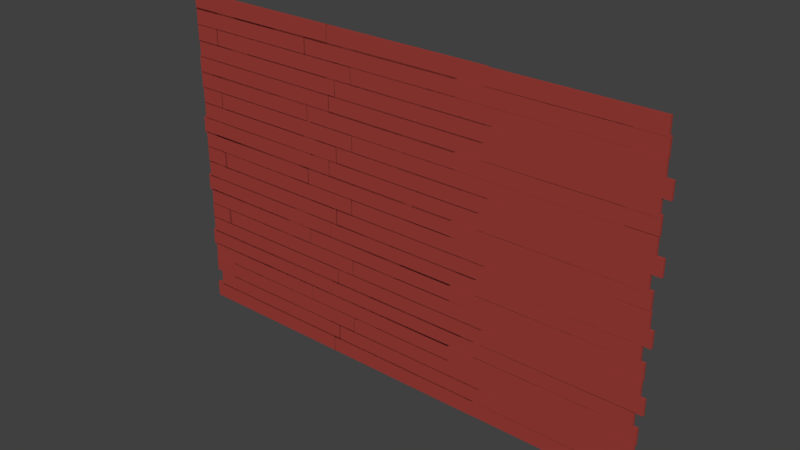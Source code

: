# Source: wall_right.blend  (saved by Blender 2.78.0; exported with 4.5.12 LTS)
import bpy
from mathutils import Matrix  # noqa: F401  (used for matrix-valued properties, if any)

bpy.ops.wm.read_factory_settings(use_empty=True)
scene = bpy.context.scene
scene.name = 'Scene'

# ---- collections
col_collection_1 = bpy.data.collections.new('Collection 1'); scene.collection.children.link(col_collection_1)

# ---- materials (node trees are filled in below, after node groups)
mat_wall = bpy.data.materials.new('Wall')
mat_wall.alpha_threshold = 0.0
mat_wall.use_transparent_shadow = False
mat_wall.diffuse_color = (0.3424, 0.04934, 0.04053, 1.0)
mat_wall.roughness = 0.5
mat_wall.specular_intensity = 0.08333

# ---- material node trees

# ---- world
world_world = bpy.data.worlds.new('World'); scene.world = world_world
world_world.color = (0.05088, 0.05088, 0.05088)
world_world.use_sun_shadow = False
world_world.sun_shadow_jitter_overblur = 0.0
world_world.cycles.sampling_method = 'MANUAL'

# ---- meshes
me_cube_085 = bpy.data.meshes.new('Cube.085')
me_cube_085.from_pydata([(-0.9291, 2.481, 15.67), (-0.9291, 2.481, 17.67), (1.071, 2.481, 15.67), (1.071, 2.481, 17.67), (-0.9291, 2.481, 8.431), (-0.9291, 2.481, 10.43), (1.071, 2.481, 8.431), (1.071, 2.481, 10.43), (-0.9291, 2.481, 0.9606), (-0.9291, 2.481, 2.961), (1.071, 2.481, 0.9606), (1.071, 2.481, 2.961), (-0.9291, 2.481, -6.608), (-0.9291, 2.481, -4.608), (1.071, 2.481, -6.608), (1.071, 2.481, -4.608), (-0.9291, 2.481, -13.93), (-0.9291, 2.481, -11.93), (1.071, 2.481, -13.93), (1.071, 2.481, -11.93), (-0.9291, -2.681, 13.84), (-0.9291, -2.681, 15.84), (1.071, -2.681, 13.84), (1.071, -2.681, 15.84), (-0.9291, -2.681, 6.419), (-0.9291, -2.681, 8.419), (1.071, -2.681, 6.419), (1.071, -2.681, 8.419), (-0.9291, -2.681, -1.006), (-0.9291, -2.681, 0.9939), (1.071, -2.681, -1.006), (1.071, -2.681, 0.9939), (-0.9291, -2.681, -8.452), (-0.9291, -2.681, -6.452), (1.071, -2.681, -8.452), (1.071, -2.681, -6.452), (-1.094, -2.7, -15.76), (-1.094, -2.7, -13.89), (0.7799, -2.7, -15.76), (0.7799, -2.7, -13.89), (-1.094, -2.999, -15.76), (-1.094, -2.999, -13.89), (0.7799, -2.999, -15.76), (0.7799, -2.999, -13.89), (-1.094, 0.9501, -19.46), (-1.094, 0.9501, -17.58), (-1.094, 2.824, -19.46), (-1.094, 2.824, -17.58), (0.7799, 0.9501, -19.46), (0.7799, 0.9501, -17.58), (0.7799, 2.824, -19.46), (0.7799, 2.824, -17.58), (-0.9291, -1.027, -19.52), (-0.9291, -1.027, -17.52), (-0.9291, 0.9733, -19.52), (-0.9291, 0.9733, -17.52), (1.071, -1.027, -19.52), (1.071, -1.027, -17.52), (1.071, 0.9733, -19.52), (1.071, 0.9733, -17.52), (-0.9291, -3.02, -19.52), (-0.9291, -3.02, -17.52), (-0.9291, -1.02, -19.52), (-0.9291, -1.02, -17.52), (1.071, -3.02, -19.52), (1.071, -3.02, -17.52), (1.071, -1.02, -19.52), (1.071, -1.02, -17.52), (-0.9291, -2.935, -17.69), (-0.9291, -2.935, -15.69), (-0.9291, -0.9355, -17.69), (-0.9291, -0.9355, -15.69), (1.071, -2.935, -17.69), (1.071, -2.935, -15.69), (1.071, -0.9355, -17.69), (1.071, -0.9355, -15.69), (-0.9291, -0.942, -17.69), (-0.9291, -0.942, -15.69), (-0.9291, 1.058, -17.69), (-0.9291, 1.058, -15.69), (1.071, -0.942, -17.69), (1.071, -0.942, -15.69), (1.071, 1.058, -17.69), (1.071, 1.058, -15.69), (-1.094, 1.035, -17.63), (-1.094, 1.035, -15.75), (-1.094, 2.909, -17.63), (-1.094, 2.909, -15.75), (0.7799, 1.035, -17.63), (0.7799, 1.035, -15.75), (0.7799, 2.909, -17.63), (0.7799, 2.909, -15.75), (-1.094, 1.259, -15.76), (-1.094, 1.259, -13.89), (0.7799, 1.259, -15.76), (0.7799, 1.259, -13.89), (-0.9291, -0.7175, -15.83), (-0.9291, -0.7175, -13.83), (-0.9291, 1.282, -15.83), (-0.9291, 1.282, -13.83), (1.071, -0.7175, -15.83), (1.071, -0.7175, -13.83), (1.071, 1.282, -15.83), (1.071, 1.282, -13.83), (-0.9291, -2.711, -15.83), (-0.9291, -2.711, -13.83), (-0.9291, -0.7109, -15.83), (-0.9291, -0.7109, -13.83), (1.071, -2.711, -15.83), (1.071, -2.711, -13.83), (1.071, -0.7109, -15.83), (1.071, -0.7109, -13.83), (-0.9291, -1.348, -13.93), (-0.9291, -1.348, -11.93), (1.071, -1.348, -13.93), (1.071, -1.348, -11.93), (-0.9291, -1.354, -13.93), (-0.9291, -1.354, -11.93), (-0.9291, 0.6457, -13.93), (-0.9291, 0.6457, -11.93), (1.071, -1.354, -13.93), (1.071, -1.354, -11.93), (1.071, 0.6457, -13.93), (1.071, 0.6457, -11.93), (-1.094, 0.6224, -13.87), (-1.094, 0.6224, -11.99), (-1.094, 2.497, -13.87), (-1.094, 2.497, -11.99), (0.7799, 0.6224, -13.87), (0.7799, 0.6224, -11.99), (0.7799, 2.497, -13.87), (0.7799, 2.497, -11.99), (-1.094, 0.9427, -12.06), (-1.094, 0.9427, -10.19), (-1.094, 2.817, -12.06), (-1.094, 2.817, -10.19), (0.7799, 0.9427, -12.06), (0.7799, 0.9427, -10.19), (0.7799, 2.817, -12.06), (0.7799, 2.817, -10.19), (-0.9291, -1.034, -12.12), (-0.9291, -1.034, -10.12), (-0.9291, 0.966, -12.12), (-0.9291, 0.966, -10.12), (1.071, -1.034, -12.12), (1.071, -1.034, -10.12), (1.071, 0.966, -12.12), (1.071, 0.966, -10.12), (-0.9291, -3.027, -12.12), (-0.9291, -3.027, -10.12), (-0.9291, -1.027, -12.12), (-0.9291, -1.027, -10.12), (1.071, -3.027, -12.12), (1.071, -3.027, -10.12), (1.071, -1.027, -12.12), (1.071, -1.027, -10.12), (-0.9291, -3.027, -4.75), (-0.9291, -3.027, -2.75), (-0.9291, -1.027, -4.75), (-0.9291, -1.027, -2.75), (1.071, -3.027, -4.75), (1.071, -3.027, -2.75), (1.071, -1.027, -4.75), (1.071, -1.027, -2.75), (-0.9291, -1.034, -4.75), (-0.9291, -1.034, -2.75), (-0.9291, 0.966, -4.75), (-0.9291, 0.966, -2.75), (1.071, -1.034, -4.75), (1.071, -1.034, -2.75), (1.071, 0.966, -4.75), (1.071, 0.966, -2.75), (-1.094, 0.9427, -4.688), (-1.094, 0.9427, -2.813), (-1.094, 2.817, -4.688), (-1.094, 2.817, -2.813), (0.7799, 0.9427, -4.688), (0.7799, 0.9427, -2.813), (0.7799, 2.817, -4.688), (0.7799, 2.817, -2.813), (-1.094, 0.6224, -6.496), (-1.094, 0.6224, -4.622), (-1.094, 2.497, -6.496), (-1.094, 2.497, -4.622), (0.7799, 0.6224, -6.496), (0.7799, 0.6224, -4.622), (0.7799, 2.497, -6.496), (0.7799, 2.497, -4.622), (-0.9291, -1.354, -6.559), (-0.9291, -1.354, -4.559), (-0.9291, 0.6457, -6.559), (-0.9291, 0.6457, -4.559), (1.071, -1.354, -6.559), (1.071, -1.354, -4.559), (1.071, 0.6457, -6.559), (1.071, 0.6457, -4.559), (-0.9291, -1.348, -6.559), (-0.9291, -1.348, -4.559), (1.071, -1.348, -6.559), (1.071, -1.348, -4.559), (-0.9291, -2.711, -8.452), (-0.9291, -2.711, -6.452), (-0.9291, -0.7109, -8.452), (-0.9291, -0.7109, -6.452), (1.071, -2.711, -8.452), (1.071, -2.711, -6.452), (1.071, -0.7109, -8.452), (1.071, -0.7109, -6.452), (-0.9291, -0.7175, -8.452), (-0.9291, -0.7175, -6.452), (-0.9291, 1.282, -8.452), (-0.9291, 1.282, -6.452), (1.071, -0.7175, -8.452), (1.071, -0.7175, -6.452), (1.071, 1.282, -8.452), (1.071, 1.282, -6.452), (-1.094, 1.259, -8.39), (-1.094, 1.259, -6.515), (0.7799, 1.259, -8.39), (0.7799, 1.259, -6.515), (-1.094, 1.035, -10.25), (-1.094, 1.035, -8.38), (-1.094, 2.909, -10.25), (-1.094, 2.909, -8.38), (0.7799, 1.035, -10.25), (0.7799, 1.035, -8.38), (0.7799, 2.909, -10.25), (0.7799, 2.909, -8.38), (-0.9291, -0.942, -10.32), (-0.9291, -0.942, -8.317), (-0.9291, 1.058, -10.32), (-0.9291, 1.058, -8.317), (1.071, -0.942, -10.32), (1.071, -0.942, -8.317), (1.071, 1.058, -10.32), (1.071, 1.058, -8.317), (-0.9291, -2.995, -10.32), (-0.9291, -2.995, -8.317), (-0.9291, -0.9355, -10.32), (-0.9291, -0.9355, -8.317), (1.071, -2.995, -10.32), (1.071, -2.995, -8.317), (1.071, -0.9355, -10.32), (1.071, -0.9355, -8.317), (-0.9291, -2.995, -2.895), (-0.9291, -2.995, -0.8955), (-0.9291, -0.9355, -2.895), (-0.9291, -0.9355, -0.8955), (1.071, -2.995, -2.895), (1.071, -2.995, -0.8955), (1.071, -0.9355, -2.895), (1.071, -0.9355, -0.8955), (-0.9291, -0.942, -2.895), (-0.9291, -0.942, -0.8955), (-0.9291, 1.058, -2.895), (-0.9291, 1.058, -0.8955), (1.071, -0.942, -2.895), (1.071, -0.942, -0.8955), (1.071, 1.058, -2.895), (1.071, 1.058, -0.8955), (-1.094, 1.035, -2.833), (-1.094, 1.035, -0.9584), (-1.094, 2.909, -2.833), (-1.094, 2.909, -0.9584), (0.7799, 1.035, -2.833), (0.7799, 1.035, -0.9584), (0.7799, 2.909, -2.833), (0.7799, 2.909, -0.9584), (-1.094, 1.259, -0.9676), (-1.094, 1.259, 0.9066), (0.7799, 1.259, -0.9676), (0.7799, 1.259, 0.9066), (-0.9291, -0.7175, -1.031), (-0.9291, -0.7175, 0.9695), (-0.9291, 1.282, -1.031), (-0.9291, 1.282, 0.9695), (1.071, -0.7175, -1.031), (1.071, -0.7175, 0.9695), (1.071, 1.282, -1.031), (1.071, 1.282, 0.9695), (-0.9291, -2.711, -1.031), (-0.9291, -2.711, 0.9695), (-0.9291, -0.7109, -1.031), (-0.9291, -0.7109, 0.9695), (1.071, -2.711, -1.031), (1.071, -2.711, 0.9695), (1.071, -0.7109, -1.031), (1.071, -0.7109, 0.9695), (-0.9291, -1.348, 0.8629), (-0.9291, -1.348, 2.863), (1.071, -1.348, 0.8629), (1.071, -1.348, 2.863), (-0.9291, -1.354, 0.8629), (-0.9291, -1.354, 2.863), (-0.9291, 0.6457, 0.8629), (-0.9291, 0.6457, 2.863), (1.071, -1.354, 0.8629), (1.071, -1.354, 2.863), (1.071, 0.6457, 0.8629), (1.071, 0.6457, 2.863), (-1.094, 0.6224, 0.9258), (-1.094, 0.6224, 2.8), (-1.094, 2.497, 0.9258), (-1.094, 2.497, 2.8), (0.7799, 0.6224, 0.9258), (0.7799, 0.6224, 2.8), (0.7799, 2.497, 0.9258), (0.7799, 2.497, 2.8), (-1.094, 0.9427, 2.734), (-1.094, 0.9427, 4.608), (-1.094, 2.817, 2.734), (-1.094, 2.817, 4.608), (0.7799, 0.9427, 2.734), (0.7799, 0.9427, 4.608), (0.7799, 2.817, 2.734), (0.7799, 2.817, 4.608), (-0.9291, -1.034, 2.671), (-0.9291, -1.034, 4.671), (-0.9291, 0.966, 2.671), (-0.9291, 0.966, 4.671), (1.071, -1.034, 2.671), (1.071, -1.034, 4.671), (1.071, 0.966, 2.671), (1.071, 0.966, 4.671), (-0.9291, -3.027, 2.671), (-0.9291, -3.027, 4.671), (-0.9291, -1.027, 2.671), (-0.9291, -1.027, 4.671), (1.071, -3.027, 2.671), (1.071, -3.027, 4.671), (1.071, -1.027, 2.671), (1.071, -1.027, 4.671), (-0.9291, -3.008, 10.11), (-0.9291, -3.008, 12.11), (-0.9291, -1.008, 10.11), (-0.9291, -1.008, 12.11), (1.071, -3.008, 10.11), (1.071, -3.008, 12.11), (1.071, -1.008, 10.11), (1.071, -1.008, 12.11), (-0.9291, -1.014, 10.11), (-0.9291, -1.014, 12.11), (-0.9291, 0.9856, 10.11), (-0.9291, 0.9856, 12.11), (1.071, -1.014, 10.11), (1.071, -1.014, 12.11), (1.071, 0.9856, 10.11), (1.071, 0.9856, 12.11), (-1.094, 0.9623, 10.18), (-1.094, 0.9623, 12.05), (-1.094, 2.837, 10.18), (-1.094, 2.837, 12.05), (0.7799, 0.9623, 10.18), (0.7799, 0.9623, 12.05), (0.7799, 2.837, 10.18), (0.7799, 2.837, 12.05), (-1.094, 0.642, 8.367), (-1.094, 0.642, 10.24), (-1.094, 2.516, 8.367), (-1.094, 2.516, 10.24), (0.7799, 0.642, 8.367), (0.7799, 0.642, 10.24), (0.7799, 2.516, 8.367), (0.7799, 2.516, 10.24), (-0.9291, -1.335, 8.304), (-0.9291, -1.335, 10.3), (-0.9291, 0.6653, 8.304), (-0.9291, 0.6653, 10.3), (1.071, -1.335, 8.304), (1.071, -1.335, 10.3), (1.071, 0.6653, 8.304), (1.071, 0.6653, 10.3), (-0.9291, -1.328, 8.304), (-0.9291, -1.328, 10.3), (1.071, -1.328, 8.304), (1.071, -1.328, 10.3), (-0.9291, -2.691, 6.41), (-0.9291, -2.691, 8.41), (-0.9291, -0.6913, 6.41), (-0.9291, -0.6913, 8.41), (1.071, -2.691, 6.41), (1.071, -2.691, 8.41), (1.071, -0.6913, 6.41), (1.071, -0.6913, 8.41), (-0.9291, -0.6979, 6.41), (-0.9291, -0.6979, 8.41), (-0.9291, 1.302, 6.41), (-0.9291, 1.302, 8.41), (1.071, -0.6979, 6.41), (1.071, -0.6979, 8.41), (1.071, 1.302, 6.41), (1.071, 1.302, 8.41), (-1.094, 1.279, 6.473), (-1.094, 1.279, 8.347), (0.7799, 1.279, 6.473), (0.7799, 1.279, 8.347), (-1.094, 1.054, 4.608), (-1.094, 1.054, 6.483), (-1.094, 2.929, 4.608), (-1.094, 2.929, 6.483), (0.7799, 1.054, 4.608), (0.7799, 1.054, 6.483), (0.7799, 2.929, 4.608), (0.7799, 2.929, 6.483), (-0.9291, -0.9224, 4.545), (-0.9291, -0.9224, 6.545), (-0.9291, 1.078, 4.545), (-0.9291, 1.078, 6.545), (1.071, -0.9224, 4.545), (1.071, -0.9224, 6.545), (1.071, 1.078, 4.545), (1.071, 1.078, 6.545), (-0.9291, -2.992, 4.545), (-0.9291, -2.992, 6.545), (-0.9291, -0.9159, 4.545), (-0.9291, -0.9159, 6.545), (1.071, -2.992, 4.545), (1.071, -2.992, 6.545), (1.071, -0.9159, 4.545), (1.071, -0.9159, 6.545), (-0.9291, -2.992, 11.98), (-0.9291, -2.992, 13.98), (-0.9291, -0.9159, 11.98), (-0.9291, -0.9159, 13.98), (1.071, -2.992, 11.98), (1.071, -2.992, 13.98), (1.071, -0.9159, 11.98), (1.071, -0.9159, 13.98), (-0.9291, -0.9224, 11.98), (-0.9291, -0.9224, 13.98), (-0.9291, 1.078, 11.98), (-0.9291, 1.078, 13.98), (1.071, -0.9224, 11.98), (1.071, -0.9224, 13.98), (1.071, 1.078, 11.98), (1.071, 1.078, 13.98), (-1.094, 1.054, 12.04), (-1.094, 1.054, 13.92), (-1.094, 2.929, 12.04), (-1.094, 2.929, 13.92), (0.7799, 1.054, 12.04), (0.7799, 1.054, 13.92), (0.7799, 2.929, 12.04), (0.7799, 2.929, 13.92), (-1.094, 1.279, 13.91), (-1.094, 1.279, 15.78), (0.7799, 1.279, 13.91), (0.7799, 1.279, 15.78), (-0.9291, -0.6979, 13.85), (-0.9291, -0.6979, 15.85), (-0.9291, 1.302, 13.85), (-0.9291, 1.302, 15.85), (1.071, -0.6979, 13.85), (1.071, -0.6979, 15.85), (1.071, 1.302, 13.85), (1.071, 1.302, 15.85), (-0.9291, -2.691, 13.85), (-0.9291, -2.691, 15.85), (-0.9291, -0.6913, 13.85), (-0.9291, -0.6913, 15.85), (1.071, -2.691, 13.85), (1.071, -2.691, 15.85), (1.071, -0.6913, 13.85), (1.071, -0.6913, 15.85), (-0.9291, -1.328, 15.74), (-0.9291, -1.328, 17.74), (1.071, -1.328, 15.74), (1.071, -1.328, 17.74), (-0.9291, -1.335, 15.74), (-0.9291, -1.335, 17.74), (-0.9291, 0.6653, 15.74), (-0.9291, 0.6653, 17.74), (1.071, -1.335, 15.74), (1.071, -1.335, 17.74), (1.071, 0.6653, 15.74), (1.071, 0.6653, 17.74), (-1.094, 0.642, 15.8), (-1.094, 0.642, 17.68), (-1.094, 2.516, 15.8), (-1.094, 2.516, 17.68), (0.7799, 0.642, 15.8), (0.7799, 0.642, 17.68), (0.7799, 2.516, 15.8), (0.7799, 2.516, 17.68), (-1.094, 0.9623, 17.61), (-1.094, 0.9623, 19.49), (-1.094, 2.837, 17.61), (-1.094, 2.837, 19.49), (0.7799, 0.9623, 17.61), (0.7799, 0.9623, 19.49), (0.7799, 2.837, 17.61), (0.7799, 2.837, 19.49), (-0.9291, -1.014, 17.55), (-0.9291, -1.014, 19.55), (-0.9291, 0.9856, 17.55), (-0.9291, 0.9856, 19.55), (1.071, -1.014, 17.55), (1.071, -1.014, 19.55), (1.071, 0.9856, 17.55), (1.071, 0.9856, 19.55), (-0.9291, -3.008, 17.55), (-0.9291, -3.008, 19.55), (-0.9291, -1.008, 17.55), (-0.9291, -1.008, 19.55), (1.071, -3.008, 17.55), (1.071, -3.008, 19.55), (1.071, -1.008, 17.55), (1.071, -1.008, 19.55), (-0.9291, -3.001, 13.84), (-0.9291, -3.001, 15.84), (1.071, -3.001, 13.84), (1.071, -3.001, 15.84), (-0.9291, -3.002, 15.74), (-0.9291, -3.002, 17.74), (1.071, -3.002, 15.74), (1.071, -3.002, 17.74), (-0.9291, -3.005, 8.304), (-0.9291, -3.005, 10.3), (1.071, -3.005, 8.304), (1.071, -3.005, 10.3), (-0.9291, -2.994, 6.419), (-0.9291, -2.994, 8.419), (1.071, -2.994, 6.419), (1.071, -2.994, 8.419), (-0.9291, -3.001, -1.006), (-0.9291, -3.001, 0.9939), (1.071, -3.001, -1.006), (1.071, -3.001, 0.9939), (-0.9291, -3.001, 0.8629), (-0.9291, -3.001, 2.863), (1.071, -3.001, 0.8629), (1.071, -3.001, 2.863), (-0.9291, -2.998, -8.452), (-0.9291, -2.998, -6.452), (1.071, -2.998, -8.452), (1.071, -2.998, -6.452), (-0.9291, -2.992, -6.559), (-0.9291, -2.992, -4.559), (1.071, -2.992, -6.559), (1.071, -2.992, -4.559), (-0.9291, -2.995, -13.93), (-0.9291, -2.995, -11.93), (1.071, -2.995, -13.93), (1.071, -2.995, -11.93), (-0.9291, 2.853, 15.67), (-0.9291, 2.853, 17.67), (1.071, 2.853, 15.67), (1.071, 2.853, 17.67), (-1.094, 2.849, 13.91), (-1.094, 2.849, 15.78), (0.7799, 2.849, 13.91), (0.7799, 2.849, 15.78), (-0.9291, 2.857, 8.431), (-0.9291, 2.857, 10.43), (1.071, 2.857, 8.431), (1.071, 2.857, 10.43), (-1.094, 2.849, 6.473), (-1.094, 2.849, 8.347), (0.7799, 2.849, 6.473), (0.7799, 2.849, 8.347), (-0.9291, 2.857, 0.9606), (-0.9291, 2.857, 2.961), (1.071, 2.857, 0.9606), (1.071, 2.857, 2.961), (-1.094, 2.864, -0.9676), (-1.094, 2.864, 0.9066), (0.7799, 2.864, -0.9676), (0.7799, 2.864, 0.9066), (-0.9291, 2.862, -6.608), (-0.9291, 2.862, -4.608), (1.071, 2.862, -6.608), (1.071, 2.862, -4.608), (-1.094, 2.855, -8.39), (-1.094, 2.855, -6.515), (0.7799, 2.855, -8.39), (0.7799, 2.855, -6.515), (-0.9291, 2.866, -13.93), (-0.9291, 2.866, -11.93), (1.071, 2.866, -13.93), (1.071, 2.866, -11.93), (-1.094, 2.855, -15.76), (-1.094, 2.855, -13.89), (0.7799, 2.855, -15.76), (0.7799, 2.855, -13.89), (-1.094, 2.853, -17.63), (-1.094, 2.853, -15.75), (0.7799, 2.853, -17.63), (0.7799, 2.853, -15.75), (-1.094, 2.861, -2.833), (-1.094, 2.861, -0.9584), (0.7799, 2.861, -2.833), (0.7799, 2.861, -0.9584)], [], [(546, 547, 3, 2), (2, 3, 1, 0), (544, 546, 2, 0), (547, 545, 1, 3), (554, 555, 7, 6), (6, 7, 5, 4), (552, 554, 6, 4), (555, 553, 5, 7), (562, 563, 11, 10), (10, 11, 9, 8), (560, 562, 10, 8), (563, 561, 9, 11), (570, 571, 15, 14), (14, 15, 13, 12), (568, 570, 14, 12), (571, 569, 13, 15), (578, 579, 19, 18), (18, 19, 17, 16), (576, 578, 18, 16), (579, 577, 17, 19), (508, 509, 21, 20), (20, 21, 23, 22), (520, 521, 25, 24), (24, 25, 27, 26), (524, 525, 29, 28), (28, 29, 31, 30), (532, 533, 33, 32), (32, 33, 35, 34), (40, 41, 37, 36), (36, 37, 39, 38), (39, 37, 41, 43), (36, 38, 42, 40), (38, 39, 43, 42), (44, 45, 47, 46), (46, 47, 51, 50), (50, 51, 49, 48), (48, 49, 45, 44), (46, 50, 48, 44), (51, 47, 45, 49), (52, 53, 55, 54), (54, 55, 59, 58), (58, 59, 57, 56), (56, 57, 53, 52), (54, 58, 56, 52), (59, 55, 53, 57), (60, 61, 63, 62), (62, 63, 67, 66), (66, 67, 65, 64), (64, 65, 61, 60), (62, 66, 64, 60), (67, 63, 61, 65), (68, 69, 71, 70), (70, 71, 75, 74), (74, 75, 73, 72), (72, 73, 69, 68), (70, 74, 72, 68), (75, 71, 69, 73), (76, 77, 79, 78), (78, 79, 83, 82), (82, 83, 81, 80), (80, 81, 77, 76), (78, 82, 80, 76), (83, 79, 77, 81), (584, 585, 87, 86), (86, 87, 91, 90), (586, 587, 89, 88), (88, 89, 85, 84), (584, 586, 88, 84), (587, 585, 85, 89), (582, 583, 95, 94), (94, 95, 93, 92), (580, 582, 94, 92), (583, 581, 93, 95), (96, 97, 99, 98), (98, 99, 103, 102), (102, 103, 101, 100), (100, 101, 97, 96), (98, 102, 100, 96), (103, 99, 97, 101), (104, 105, 107, 106), (106, 107, 111, 110), (110, 111, 109, 108), (108, 109, 105, 104), (106, 110, 108, 104), (111, 107, 105, 109), (540, 541, 113, 112), (112, 113, 115, 114), (116, 117, 119, 118), (118, 119, 123, 122), (122, 123, 121, 120), (120, 121, 117, 116), (118, 122, 120, 116), (123, 119, 117, 121), (124, 125, 127, 126), (126, 127, 131, 130), (130, 131, 129, 128), (128, 129, 125, 124), (126, 130, 128, 124), (131, 127, 125, 129), (132, 133, 135, 134), (134, 135, 139, 138), (138, 139, 137, 136), (136, 137, 133, 132), (134, 138, 136, 132), (139, 135, 133, 137), (140, 141, 143, 142), (142, 143, 147, 146), (146, 147, 145, 144), (144, 145, 141, 140), (142, 146, 144, 140), (147, 143, 141, 145), (148, 149, 151, 150), (150, 151, 155, 154), (154, 155, 153, 152), (152, 153, 149, 148), (150, 154, 152, 148), (155, 151, 149, 153), (156, 157, 159, 158), (158, 159, 163, 162), (162, 163, 161, 160), (160, 161, 157, 156), (158, 162, 160, 156), (163, 159, 157, 161), (164, 165, 167, 166), (166, 167, 171, 170), (170, 171, 169, 168), (168, 169, 165, 164), (166, 170, 168, 164), (171, 167, 165, 169), (172, 173, 175, 174), (174, 175, 179, 178), (178, 179, 177, 176), (176, 177, 173, 172), (174, 178, 176, 172), (179, 175, 173, 177), (180, 181, 183, 182), (182, 183, 187, 186), (186, 187, 185, 184), (184, 185, 181, 180), (182, 186, 184, 180), (187, 183, 181, 185), (188, 189, 191, 190), (190, 191, 195, 194), (194, 195, 193, 192), (192, 193, 189, 188), (190, 194, 192, 188), (195, 191, 189, 193), (536, 537, 197, 196), (196, 197, 199, 198), (200, 201, 203, 202), (202, 203, 207, 206), (206, 207, 205, 204), (204, 205, 201, 200), (202, 206, 204, 200), (207, 203, 201, 205), (208, 209, 211, 210), (210, 211, 215, 214), (214, 215, 213, 212), (212, 213, 209, 208), (210, 214, 212, 208), (215, 211, 209, 213), (574, 575, 219, 218), (218, 219, 217, 216), (572, 574, 218, 216), (575, 573, 217, 219), (220, 221, 223, 222), (222, 223, 227, 226), (226, 227, 225, 224), (224, 225, 221, 220), (222, 226, 224, 220), (227, 223, 221, 225), (228, 229, 231, 230), (230, 231, 235, 234), (234, 235, 233, 232), (232, 233, 229, 228), (230, 234, 232, 228), (235, 231, 229, 233), (236, 237, 239, 238), (238, 239, 243, 242), (242, 243, 241, 240), (240, 241, 237, 236), (238, 242, 240, 236), (243, 239, 237, 241), (244, 245, 247, 246), (246, 247, 251, 250), (250, 251, 249, 248), (248, 249, 245, 244), (246, 250, 248, 244), (251, 247, 245, 249), (252, 253, 255, 254), (254, 255, 259, 258), (258, 259, 257, 256), (256, 257, 253, 252), (254, 258, 256, 252), (259, 255, 253, 257), (588, 589, 263, 262), (262, 263, 267, 266), (590, 591, 265, 264), (264, 265, 261, 260), (588, 590, 264, 260), (591, 589, 261, 265), (566, 567, 271, 270), (270, 271, 269, 268), (564, 566, 270, 268), (567, 565, 269, 271), (272, 273, 275, 274), (274, 275, 279, 278), (278, 279, 277, 276), (276, 277, 273, 272), (274, 278, 276, 272), (279, 275, 273, 277), (280, 281, 283, 282), (282, 283, 287, 286), (286, 287, 285, 284), (284, 285, 281, 280), (282, 286, 284, 280), (287, 283, 281, 285), (528, 529, 289, 288), (288, 289, 291, 290), (292, 293, 295, 294), (294, 295, 299, 298), (298, 299, 297, 296), (296, 297, 293, 292), (294, 298, 296, 292), (299, 295, 293, 297), (300, 301, 303, 302), (302, 303, 307, 306), (306, 307, 305, 304), (304, 305, 301, 300), (302, 306, 304, 300), (307, 303, 301, 305), (308, 309, 311, 310), (310, 311, 315, 314), (314, 315, 313, 312), (312, 313, 309, 308), (310, 314, 312, 308), (315, 311, 309, 313), (316, 317, 319, 318), (318, 319, 323, 322), (322, 323, 321, 320), (320, 321, 317, 316), (318, 322, 320, 316), (323, 319, 317, 321), (324, 325, 327, 326), (326, 327, 331, 330), (330, 331, 329, 328), (328, 329, 325, 324), (326, 330, 328, 324), (331, 327, 325, 329), (332, 333, 335, 334), (334, 335, 339, 338), (338, 339, 337, 336), (336, 337, 333, 332), (334, 338, 336, 332), (339, 335, 333, 337), (340, 341, 343, 342), (342, 343, 347, 346), (346, 347, 345, 344), (344, 345, 341, 340), (342, 346, 344, 340), (347, 343, 341, 345), (348, 349, 351, 350), (350, 351, 355, 354), (354, 355, 353, 352), (352, 353, 349, 348), (350, 354, 352, 348), (355, 351, 349, 353), (356, 357, 359, 358), (358, 359, 363, 362), (362, 363, 361, 360), (360, 361, 357, 356), (358, 362, 360, 356), (363, 359, 357, 361), (364, 365, 367, 366), (366, 367, 371, 370), (370, 371, 369, 368), (368, 369, 365, 364), (366, 370, 368, 364), (371, 367, 365, 369), (516, 517, 373, 372), (372, 373, 375, 374), (376, 377, 379, 378), (378, 379, 383, 382), (382, 383, 381, 380), (380, 381, 377, 376), (378, 382, 380, 376), (383, 379, 377, 381), (384, 385, 387, 386), (386, 387, 391, 390), (390, 391, 389, 388), (388, 389, 385, 384), (386, 390, 388, 384), (391, 387, 385, 389), (558, 559, 395, 394), (394, 395, 393, 392), (556, 558, 394, 392), (559, 557, 393, 395), (396, 397, 399, 398), (398, 399, 403, 402), (402, 403, 401, 400), (400, 401, 397, 396), (398, 402, 400, 396), (403, 399, 397, 401), (404, 405, 407, 406), (406, 407, 411, 410), (410, 411, 409, 408), (408, 409, 405, 404), (406, 410, 408, 404), (411, 407, 405, 409), (412, 413, 415, 414), (414, 415, 419, 418), (418, 419, 417, 416), (416, 417, 413, 412), (414, 418, 416, 412), (419, 415, 413, 417), (420, 421, 423, 422), (422, 423, 427, 426), (426, 427, 425, 424), (424, 425, 421, 420), (422, 426, 424, 420), (427, 423, 421, 425), (428, 429, 431, 430), (430, 431, 435, 434), (434, 435, 433, 432), (432, 433, 429, 428), (430, 434, 432, 428), (435, 431, 429, 433), (436, 437, 439, 438), (438, 439, 443, 442), (442, 443, 441, 440), (440, 441, 437, 436), (438, 442, 440, 436), (443, 439, 437, 441), (550, 551, 447, 446), (446, 447, 445, 444), (548, 550, 446, 444), (551, 549, 445, 447), (448, 449, 451, 450), (450, 451, 455, 454), (454, 455, 453, 452), (452, 453, 449, 448), (450, 454, 452, 448), (455, 451, 449, 453), (456, 457, 459, 458), (458, 459, 463, 462), (462, 463, 461, 460), (460, 461, 457, 456), (458, 462, 460, 456), (463, 459, 457, 461), (512, 513, 465, 464), (464, 465, 467, 466), (468, 469, 471, 470), (470, 471, 475, 474), (474, 475, 473, 472), (472, 473, 469, 468), (470, 474, 472, 468), (475, 471, 469, 473), (476, 477, 479, 478), (478, 479, 483, 482), (482, 483, 481, 480), (480, 481, 477, 476), (478, 482, 480, 476), (483, 479, 477, 481), (484, 485, 487, 486), (486, 487, 491, 490), (490, 491, 489, 488), (488, 489, 485, 484), (486, 490, 488, 484), (491, 487, 485, 489), (492, 493, 495, 494), (494, 495, 499, 498), (498, 499, 497, 496), (496, 497, 493, 492), (494, 498, 496, 492), (499, 495, 493, 497), (500, 501, 503, 502), (502, 503, 507, 506), (506, 507, 505, 504), (504, 505, 501, 500), (502, 506, 504, 500), (507, 503, 501, 505), (23, 21, 509, 511), (20, 22, 510, 508), (22, 23, 511, 510), (467, 465, 513, 515), (464, 466, 514, 512), (466, 467, 515, 514), (375, 373, 517, 519), (372, 374, 518, 516), (374, 375, 519, 518), (27, 25, 521, 523), (24, 26, 522, 520), (26, 27, 523, 522), (31, 29, 525, 527), (28, 30, 526, 524), (30, 31, 527, 526), (291, 289, 529, 531), (288, 290, 530, 528), (290, 291, 531, 530), (35, 33, 533, 535), (32, 34, 534, 532), (34, 35, 535, 534), (199, 197, 537, 539), (196, 198, 538, 536), (198, 199, 539, 538), (115, 113, 541, 543), (112, 114, 542, 540), (114, 115, 543, 542), (41, 40, 42, 43), (509, 508, 510, 511), (513, 512, 514, 515), (517, 516, 518, 519), (521, 520, 522, 523), (525, 524, 526, 527), (529, 528, 530, 531), (533, 532, 534, 535), (537, 536, 538, 539), (541, 540, 542, 543), (0, 1, 545, 544), (444, 445, 549, 548), (4, 5, 553, 552), (392, 393, 557, 556), (8, 9, 561, 560), (268, 269, 565, 564), (12, 13, 569, 568), (216, 217, 573, 572), (16, 17, 577, 576), (92, 93, 581, 580), (91, 87, 585, 587), (86, 90, 586, 584), (90, 91, 587, 586), (84, 85, 585, 584), (267, 263, 589, 591), (262, 266, 590, 588), (266, 267, 591, 590), (260, 261, 589, 588), (545, 547, 546, 544), (549, 551, 550, 548), (553, 555, 554, 552), (557, 559, 558, 556), (561, 563, 562, 560), (565, 567, 566, 564), (569, 571, 570, 568), (573, 575, 574, 572), (577, 579, 578, 576), (581, 583, 582, 580)])
me_cube_085.materials.append(mat_wall)
me_cube_085.use_remesh_preserve_volume = False
me_cube_085.use_remesh_preserve_attributes = False
me_cube_085.use_mirror_vertex_groups = False
me_cube_085.update()

# ---- objects
ob_wall_right = bpy.data.objects.new('Wall.Right', me_cube_085)

# ---- transforms, parenting, visibility, modifiers, constraints
ob_wall_right.location = (0.0, 0.0, 0.0)
ob_wall_right.rotation_euler = (0.0, 0.0, 1.571)
ob_wall_right.scale = (0.02999, -1.792, 0.1797)
ob_wall_right.lineart.crease_threshold = 0.0

# ---- collection membership
col_collection_1.objects.link(ob_wall_right)

# ---- scene / render settings (as saved in the file)
scene.frame_start = 1; scene.frame_end = 250; scene.frame_set(1)
scene.render.engine = 'BLENDER_EEVEE_NEXT'
scene.render.resolution_percentage = 50
scene.render.dither_intensity = 0.0
scene.cycles.use_denoising = False
scene.cycles.samples = 128
scene.cycles.sampling_pattern = 'TABULATED_SOBOL'
scene.cycles.light_sampling_threshold = 0.0
scene.cycles.use_adaptive_sampling = False
scene.cycles.use_light_tree = False
scene.cycles.blur_glossy = 0.0
scene.cycles.sample_clamp_indirect = 0.0
scene.view_settings.view_transform = 'Standard'
bpy.context.view_layer.update()

# ---- added for rendering (the .blend has no active camera and no usable light): camera, sun
cam_auto = bpy.data.cameras.new('AutoCamera')
cam_auto.lens = 50.0
cam_auto.sensor_width = 36.0
cam_auto.clip_end = 1000.0
ob_auto_camera = bpy.data.objects.new('AutoCamera', cam_auto)
scene.collection.objects.link(ob_auto_camera)
ob_auto_camera.location = (11.7308, -14.1836, 9.45823)
ob_auto_camera.rotation_euler = (1.09748, -7.21219e-08, 0.694738)
scene.camera = ob_auto_camera
light_auto_sun = bpy.data.lights.new('AutoSun', 'SUN')
light_auto_sun.energy = 3.0
light_auto_sun.angle = 0.0523599
ob_auto_sun = bpy.data.objects.new('AutoSun', light_auto_sun)
scene.collection.objects.link(ob_auto_sun)
ob_auto_sun.rotation_euler = (0.872665, 0.174533, 0.523599)
bpy.context.view_layer.update()
